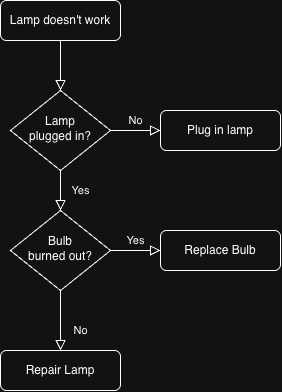

The diagram above was exported from draw.io. Its source (the exported page's mxGraphModel, read from the mxfile embedded in the PNG):
<mxGraphModel dx="1204" dy="817" grid="1" gridSize="10" guides="1" tooltips="1" connect="1" arrows="1" fold="1" page="1" pageScale="1" pageWidth="827" pageHeight="1169" math="0" shadow="0">
  <root>
    <mxCell id="WIyWlLk6GJQsqaUBKTNV-0" />
    <mxCell id="WIyWlLk6GJQsqaUBKTNV-1" parent="WIyWlLk6GJQsqaUBKTNV-0" />
    <mxCell id="WIyWlLk6GJQsqaUBKTNV-2" edge="1" parent="WIyWlLk6GJQsqaUBKTNV-1" source="WIyWlLk6GJQsqaUBKTNV-3" style="rounded=0;html=1;jettySize=auto;orthogonalLoop=1;fontSize=11;endArrow=block;endFill=0;endSize=8;strokeWidth=1;shadow=0;labelBackgroundColor=none;edgeStyle=orthogonalEdgeStyle;" target="WIyWlLk6GJQsqaUBKTNV-6" value="">
      <mxGeometry relative="1" as="geometry" />
    </mxCell>
    <mxCell id="WIyWlLk6GJQsqaUBKTNV-3" parent="WIyWlLk6GJQsqaUBKTNV-1" style="rounded=1;whiteSpace=wrap;html=1;fontSize=12;glass=0;strokeWidth=1;shadow=0;" value="Lamp doesn't work" vertex="1">
      <mxGeometry height="40" width="120" x="160" y="80" as="geometry" />
    </mxCell>
    <mxCell id="WIyWlLk6GJQsqaUBKTNV-4" edge="1" parent="WIyWlLk6GJQsqaUBKTNV-1" source="WIyWlLk6GJQsqaUBKTNV-6" style="rounded=0;html=1;jettySize=auto;orthogonalLoop=1;fontSize=11;endArrow=block;endFill=0;endSize=8;strokeWidth=1;shadow=0;labelBackgroundColor=none;edgeStyle=orthogonalEdgeStyle;" target="WIyWlLk6GJQsqaUBKTNV-10" value="Yes">
      <mxGeometry relative="1" y="20" as="geometry">
        <mxPoint as="offset" />
      </mxGeometry>
    </mxCell>
    <mxCell id="WIyWlLk6GJQsqaUBKTNV-5" edge="1" parent="WIyWlLk6GJQsqaUBKTNV-1" source="WIyWlLk6GJQsqaUBKTNV-6" style="edgeStyle=orthogonalEdgeStyle;rounded=0;html=1;jettySize=auto;orthogonalLoop=1;fontSize=11;endArrow=block;endFill=0;endSize=8;strokeWidth=1;shadow=0;labelBackgroundColor=none;" target="WIyWlLk6GJQsqaUBKTNV-7" value="No">
      <mxGeometry relative="1" y="10" as="geometry">
        <mxPoint as="offset" />
      </mxGeometry>
    </mxCell>
    <mxCell id="WIyWlLk6GJQsqaUBKTNV-6" parent="WIyWlLk6GJQsqaUBKTNV-1" style="rhombus;whiteSpace=wrap;html=1;shadow=0;fontFamily=Helvetica;fontSize=12;align=center;strokeWidth=1;spacing=6;spacingTop=-4;" value="Lamp&lt;br&gt;plugged in?" vertex="1">
      <mxGeometry height="80" width="100" x="170" y="170" as="geometry" />
    </mxCell>
    <mxCell id="WIyWlLk6GJQsqaUBKTNV-7" parent="WIyWlLk6GJQsqaUBKTNV-1" style="rounded=1;whiteSpace=wrap;html=1;fontSize=12;glass=0;strokeWidth=1;shadow=0;" value="Plug in lamp" vertex="1">
      <mxGeometry height="40" width="120" x="320" y="190" as="geometry" />
    </mxCell>
    <mxCell id="WIyWlLk6GJQsqaUBKTNV-8" edge="1" parent="WIyWlLk6GJQsqaUBKTNV-1" source="WIyWlLk6GJQsqaUBKTNV-10" style="rounded=0;html=1;jettySize=auto;orthogonalLoop=1;fontSize=11;endArrow=block;endFill=0;endSize=8;strokeWidth=1;shadow=0;labelBackgroundColor=none;edgeStyle=orthogonalEdgeStyle;" target="WIyWlLk6GJQsqaUBKTNV-11" value="No">
      <mxGeometry relative="1" x="0.3333" y="20" as="geometry">
        <mxPoint as="offset" />
      </mxGeometry>
    </mxCell>
    <mxCell id="WIyWlLk6GJQsqaUBKTNV-9" edge="1" parent="WIyWlLk6GJQsqaUBKTNV-1" source="WIyWlLk6GJQsqaUBKTNV-10" style="edgeStyle=orthogonalEdgeStyle;rounded=0;html=1;jettySize=auto;orthogonalLoop=1;fontSize=11;endArrow=block;endFill=0;endSize=8;strokeWidth=1;shadow=0;labelBackgroundColor=none;" target="WIyWlLk6GJQsqaUBKTNV-12" value="Yes">
      <mxGeometry relative="1" y="10" as="geometry">
        <mxPoint as="offset" />
      </mxGeometry>
    </mxCell>
    <mxCell id="WIyWlLk6GJQsqaUBKTNV-10" parent="WIyWlLk6GJQsqaUBKTNV-1" style="rhombus;whiteSpace=wrap;html=1;shadow=0;fontFamily=Helvetica;fontSize=12;align=center;strokeWidth=1;spacing=6;spacingTop=-4;" value="Bulb&lt;br&gt;burned out?" vertex="1">
      <mxGeometry height="80" width="100" x="170" y="290" as="geometry" />
    </mxCell>
    <mxCell id="WIyWlLk6GJQsqaUBKTNV-11" parent="WIyWlLk6GJQsqaUBKTNV-1" style="rounded=1;whiteSpace=wrap;html=1;fontSize=12;glass=0;strokeWidth=1;shadow=0;" value="Repair Lamp" vertex="1">
      <mxGeometry height="40" width="120" x="160" y="430" as="geometry" />
    </mxCell>
    <mxCell id="WIyWlLk6GJQsqaUBKTNV-12" parent="WIyWlLk6GJQsqaUBKTNV-1" style="rounded=1;whiteSpace=wrap;html=1;fontSize=12;glass=0;strokeWidth=1;shadow=0;" value="Replace Bulb" vertex="1">
      <mxGeometry height="40" width="120" x="320" y="310" as="geometry" />
    </mxCell>
  </root>
</mxGraphModel>